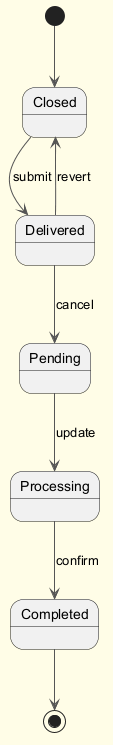

The diagram above was rendered by PlantUML. Its source (embedded in the PNG):
@startuml
skinparam backgroundColor #FFFDE7
skinparam classBackgroundColor #FFF9C4
skinparam classBorderColor #F57F17
skinparam ArrowColor #555555
[*] --> Closed
Closed --> Delivered : submit
Delivered --> Pending : cancel
Pending --> Processing : update
Processing --> Completed : confirm
Delivered --> Closed : revert
Completed --> [*]
@enduml